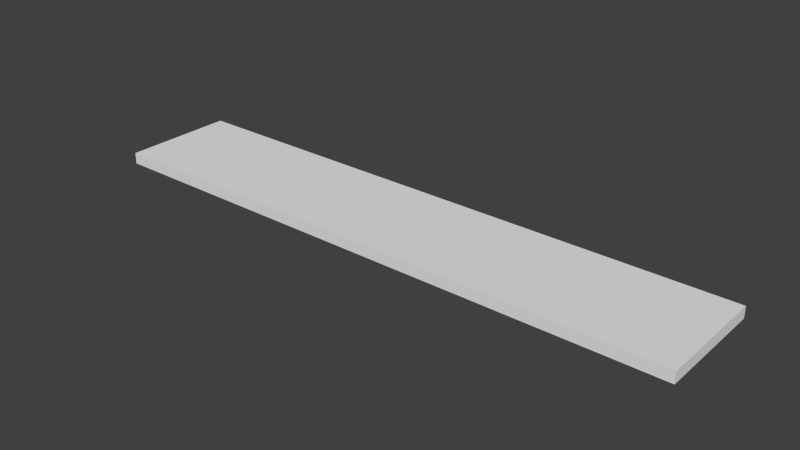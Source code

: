 # Source: base.blend  (saved by Blender 2.76.0; exported with 4.5.12 LTS)
import bpy
from mathutils import Matrix  # noqa: F401  (used for matrix-valued properties, if any)

bpy.ops.wm.read_factory_settings(use_empty=True)
scene = bpy.context.scene
scene.name = 'Scene'

# ---- collections
col_collection_1 = bpy.data.collections.new('Collection 1'); scene.collection.children.link(col_collection_1)

# ---- world
world_world = bpy.data.worlds.new('World'); scene.world = world_world
world_world.color = (0.05088, 0.05088, 0.05088)
world_world.use_sun_shadow = False
world_world.sun_shadow_jitter_overblur = 0.0
world_world.cycles.sampling_method = 'MANUAL'
world_world.cycles.sample_map_resolution = 256

# ---- meshes
me_cube_001 = bpy.data.meshes.new('Cube.001')
me_cube_001.from_pydata([(-5.25, -1.0, -0.1), (-5.25, -1.0, 0.1), (-5.25, 1.0, -0.1), (-5.25, 1.0, 0.1), (5.25, -1.0, -0.1), (5.25, -1.0, 0.1), (5.25, 1.0, -0.1), (5.25, 1.0, 0.1)], [], [(1, 3, 2, 0), (3, 7, 6, 2), (7, 5, 4, 6), (5, 1, 0, 4), (0, 2, 6, 4), (5, 7, 3, 1)])
me_cube_001.use_remesh_preserve_volume = False
me_cube_001.use_remesh_preserve_attributes = False
me_cube_001.use_mirror_vertex_groups = False
me_cube_001.update()

# ---- objects
ob_cube = bpy.data.objects.new('Cube', me_cube_001)

# ---- transforms, parenting, visibility, modifiers, constraints
ob_cube.location = (0.0, 0.0, 0.0)
ob_cube.lineart.crease_threshold = 0.0

# ---- collection membership
col_collection_1.objects.link(ob_cube)

# ---- scene / render settings (as saved in the file)
scene.frame_start = 1; scene.frame_end = 250; scene.frame_set(1)
scene.render.engine = 'BLENDER_EEVEE_NEXT'
scene.render.resolution_percentage = 50
scene.render.dither_intensity = 0.0
scene.cycles.use_denoising = False
scene.cycles.samples = 10
scene.cycles.sampling_pattern = 'TABULATED_SOBOL'
scene.cycles.light_sampling_threshold = 0.0
scene.cycles.use_adaptive_sampling = False
scene.cycles.use_light_tree = False
scene.cycles.blur_glossy = 0.0
scene.cycles.pixel_filter_type = 'GAUSSIAN'
scene.cycles.sample_clamp_indirect = 0.0
scene.view_settings.view_transform = 'Standard'
bpy.context.view_layer.update()

# ---- added for rendering (the .blend has no active camera and no usable light): camera, sun
cam_auto = bpy.data.cameras.new('AutoCamera')
cam_auto.lens = 50.0
cam_auto.sensor_width = 36.0
cam_auto.clip_end = 1000.0
ob_auto_camera = bpy.data.objects.new('AutoCamera', cam_auto)
scene.collection.objects.link(ob_auto_camera)
ob_auto_camera.location = (9.89125, -11.8695, 7.913)
ob_auto_camera.rotation_euler = (1.09748, -7.21219e-08, 0.694738)
scene.camera = ob_auto_camera
light_auto_sun = bpy.data.lights.new('AutoSun', 'SUN')
light_auto_sun.energy = 3.0
light_auto_sun.angle = 0.0523599
ob_auto_sun = bpy.data.objects.new('AutoSun', light_auto_sun)
scene.collection.objects.link(ob_auto_sun)
ob_auto_sun.rotation_euler = (0.872665, 0.174533, 0.523599)
bpy.context.view_layer.update()
